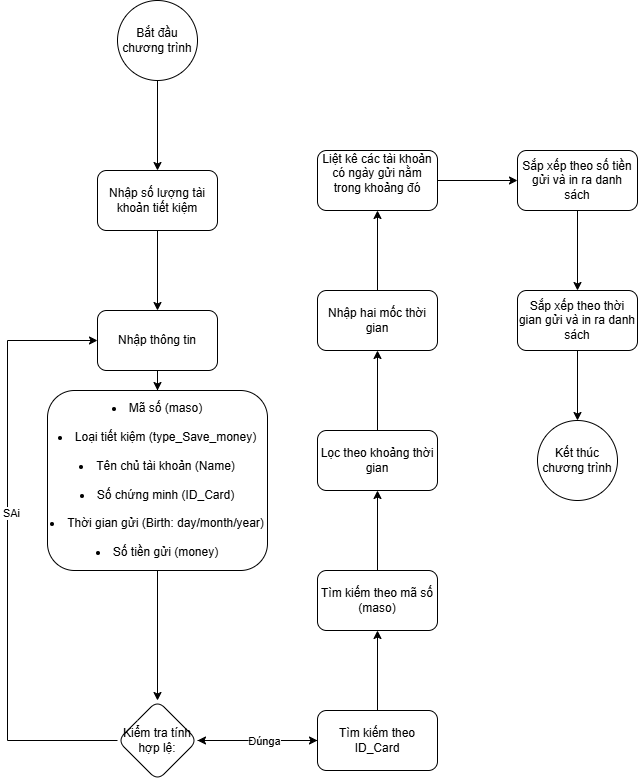

The diagram above was exported from draw.io. Its source (the exported page's mxGraphModel, read from the mxfile embedded in the PNG):
<mxGraphModel dx="1434" dy="879" grid="1" gridSize="10" guides="1" tooltips="1" connect="1" arrows="1" fold="1" page="1" pageScale="1" pageWidth="827" pageHeight="1169" math="0" shadow="0">
  <root>
    <mxCell id="0" />
    <mxCell id="1" parent="0" />
    <mxCell id="931_lOoa_S_7MJ9oGrNA-3" value="" style="edgeStyle=orthogonalEdgeStyle;rounded=0;orthogonalLoop=1;jettySize=auto;html=1;" edge="1" parent="1" source="931_lOoa_S_7MJ9oGrNA-1" target="931_lOoa_S_7MJ9oGrNA-2">
      <mxGeometry relative="1" as="geometry" />
    </mxCell>
    <mxCell id="931_lOoa_S_7MJ9oGrNA-1" value="Bắt đầu chương trình" style="ellipse;whiteSpace=wrap;html=1;" vertex="1" parent="1">
      <mxGeometry x="150" y="60" width="80" height="80" as="geometry" />
    </mxCell>
    <mxCell id="931_lOoa_S_7MJ9oGrNA-5" value="" style="edgeStyle=orthogonalEdgeStyle;rounded=0;orthogonalLoop=1;jettySize=auto;html=1;" edge="1" parent="1" source="931_lOoa_S_7MJ9oGrNA-2" target="931_lOoa_S_7MJ9oGrNA-4">
      <mxGeometry relative="1" as="geometry" />
    </mxCell>
    <mxCell id="931_lOoa_S_7MJ9oGrNA-2" value="Nhập số lượng tài khoản tiết kiệm" style="rounded=1;whiteSpace=wrap;html=1;" vertex="1" parent="1">
      <mxGeometry x="130" y="230" width="120" height="60" as="geometry" />
    </mxCell>
    <mxCell id="931_lOoa_S_7MJ9oGrNA-7" value="" style="edgeStyle=orthogonalEdgeStyle;rounded=0;orthogonalLoop=1;jettySize=auto;html=1;" edge="1" parent="1" source="931_lOoa_S_7MJ9oGrNA-4" target="931_lOoa_S_7MJ9oGrNA-6">
      <mxGeometry relative="1" as="geometry" />
    </mxCell>
    <mxCell id="931_lOoa_S_7MJ9oGrNA-4" value="Nhập thông tin" style="whiteSpace=wrap;html=1;rounded=1;" vertex="1" parent="1">
      <mxGeometry x="130" y="370" width="120" height="60" as="geometry" />
    </mxCell>
    <mxCell id="931_lOoa_S_7MJ9oGrNA-11" value="" style="edgeStyle=orthogonalEdgeStyle;rounded=0;orthogonalLoop=1;jettySize=auto;html=1;" edge="1" parent="1" source="931_lOoa_S_7MJ9oGrNA-6" target="931_lOoa_S_7MJ9oGrNA-10">
      <mxGeometry relative="1" as="geometry" />
    </mxCell>
    <mxCell id="931_lOoa_S_7MJ9oGrNA-6" value="&lt;li data-end=&quot;4189&quot; data-start=&quot;4175&quot;&gt;Mã số (maso)&lt;/li&gt;&lt;br/&gt;&lt;li data-end=&quot;4229&quot; data-start=&quot;4195&quot;&gt;Loại tiết kiệm (type_Save_money)&lt;/li&gt;&lt;br/&gt;&lt;li data-end=&quot;4261&quot; data-start=&quot;4235&quot;&gt;Tên chủ tài khoản (Name)&lt;/li&gt;&lt;br/&gt;&lt;li data-end=&quot;4292&quot; data-start=&quot;4267&quot;&gt;Số chứng minh (ID_Card)&lt;/li&gt;&lt;br/&gt;&lt;li data-end=&quot;4337&quot; data-start=&quot;4298&quot;&gt;Thời gian gửi (Birth: day/month/year)&lt;/li&gt;&lt;br/&gt;&lt;li data-end=&quot;4364&quot; data-start=&quot;4343&quot;&gt;Số tiền gửi (money)&lt;/li&gt;" style="whiteSpace=wrap;html=1;rounded=1;" vertex="1" parent="1">
      <mxGeometry x="80" y="450" width="220" height="180" as="geometry" />
    </mxCell>
    <mxCell id="931_lOoa_S_7MJ9oGrNA-15" value="" style="edgeStyle=orthogonalEdgeStyle;rounded=0;orthogonalLoop=1;jettySize=auto;html=1;" edge="1" parent="1" source="931_lOoa_S_7MJ9oGrNA-10" target="931_lOoa_S_7MJ9oGrNA-14">
      <mxGeometry relative="1" as="geometry" />
    </mxCell>
    <mxCell id="931_lOoa_S_7MJ9oGrNA-10" value="Kiểm tra tính hợp lệ:" style="rhombus;whiteSpace=wrap;html=1;rounded=1;" vertex="1" parent="1">
      <mxGeometry x="150" y="760" width="80" height="80" as="geometry" />
    </mxCell>
    <mxCell id="931_lOoa_S_7MJ9oGrNA-12" style="edgeStyle=orthogonalEdgeStyle;rounded=0;orthogonalLoop=1;jettySize=auto;html=1;entryX=0;entryY=0.5;entryDx=0;entryDy=0;" edge="1" parent="1" source="931_lOoa_S_7MJ9oGrNA-10" target="931_lOoa_S_7MJ9oGrNA-4">
      <mxGeometry relative="1" as="geometry">
        <Array as="points">
          <mxPoint x="40" y="800" />
          <mxPoint x="40" y="400" />
        </Array>
      </mxGeometry>
    </mxCell>
    <mxCell id="931_lOoa_S_7MJ9oGrNA-13" value="SAi" style="edgeLabel;html=1;align=center;verticalAlign=middle;resizable=0;points=[];" vertex="1" connectable="0" parent="931_lOoa_S_7MJ9oGrNA-12">
      <mxGeometry x="0.1261" y="-3" relative="1" as="geometry">
        <mxPoint as="offset" />
      </mxGeometry>
    </mxCell>
    <mxCell id="931_lOoa_S_7MJ9oGrNA-16" value="" style="edgeStyle=orthogonalEdgeStyle;rounded=0;orthogonalLoop=1;jettySize=auto;html=1;" edge="1" parent="1" source="931_lOoa_S_7MJ9oGrNA-14" target="931_lOoa_S_7MJ9oGrNA-10">
      <mxGeometry relative="1" as="geometry" />
    </mxCell>
    <mxCell id="931_lOoa_S_7MJ9oGrNA-18" value="Đúnga" style="edgeLabel;html=1;align=center;verticalAlign=middle;resizable=0;points=[];" vertex="1" connectable="0" parent="931_lOoa_S_7MJ9oGrNA-16">
      <mxGeometry x="-0.1" relative="1" as="geometry">
        <mxPoint as="offset" />
      </mxGeometry>
    </mxCell>
    <mxCell id="931_lOoa_S_7MJ9oGrNA-20" value="" style="edgeStyle=orthogonalEdgeStyle;rounded=0;orthogonalLoop=1;jettySize=auto;html=1;" edge="1" parent="1" source="931_lOoa_S_7MJ9oGrNA-14" target="931_lOoa_S_7MJ9oGrNA-19">
      <mxGeometry relative="1" as="geometry" />
    </mxCell>
    <mxCell id="931_lOoa_S_7MJ9oGrNA-14" value="Tìm kiếm theo ID_Card" style="whiteSpace=wrap;html=1;rounded=1;" vertex="1" parent="1">
      <mxGeometry x="350" y="770" width="120" height="60" as="geometry" />
    </mxCell>
    <mxCell id="931_lOoa_S_7MJ9oGrNA-22" value="" style="edgeStyle=orthogonalEdgeStyle;rounded=0;orthogonalLoop=1;jettySize=auto;html=1;" edge="1" parent="1" source="931_lOoa_S_7MJ9oGrNA-19" target="931_lOoa_S_7MJ9oGrNA-21">
      <mxGeometry relative="1" as="geometry" />
    </mxCell>
    <mxCell id="931_lOoa_S_7MJ9oGrNA-19" value="Tìm kiếm theo mã số (maso)" style="whiteSpace=wrap;html=1;rounded=1;" vertex="1" parent="1">
      <mxGeometry x="350" y="630" width="120" height="60" as="geometry" />
    </mxCell>
    <mxCell id="931_lOoa_S_7MJ9oGrNA-24" value="" style="edgeStyle=orthogonalEdgeStyle;rounded=0;orthogonalLoop=1;jettySize=auto;html=1;" edge="1" parent="1" source="931_lOoa_S_7MJ9oGrNA-21" target="931_lOoa_S_7MJ9oGrNA-23">
      <mxGeometry relative="1" as="geometry" />
    </mxCell>
    <mxCell id="931_lOoa_S_7MJ9oGrNA-21" value="Lọc theo khoảng thời gian" style="whiteSpace=wrap;html=1;rounded=1;" vertex="1" parent="1">
      <mxGeometry x="350" y="490" width="120" height="60" as="geometry" />
    </mxCell>
    <mxCell id="931_lOoa_S_7MJ9oGrNA-26" value="" style="edgeStyle=orthogonalEdgeStyle;rounded=0;orthogonalLoop=1;jettySize=auto;html=1;" edge="1" parent="1" source="931_lOoa_S_7MJ9oGrNA-23" target="931_lOoa_S_7MJ9oGrNA-25">
      <mxGeometry relative="1" as="geometry" />
    </mxCell>
    <mxCell id="931_lOoa_S_7MJ9oGrNA-23" value="Nhập hai mốc thời gian" style="whiteSpace=wrap;html=1;rounded=1;" vertex="1" parent="1">
      <mxGeometry x="350" y="350" width="120" height="60" as="geometry" />
    </mxCell>
    <mxCell id="931_lOoa_S_7MJ9oGrNA-28" value="" style="edgeStyle=orthogonalEdgeStyle;rounded=0;orthogonalLoop=1;jettySize=auto;html=1;" edge="1" parent="1" source="931_lOoa_S_7MJ9oGrNA-25" target="931_lOoa_S_7MJ9oGrNA-27">
      <mxGeometry relative="1" as="geometry" />
    </mxCell>
    <mxCell id="931_lOoa_S_7MJ9oGrNA-25" value="&#10;Liệt kê các tài khoản có ngày gửi nằm trong khoảng đó&#10;&#10;" style="whiteSpace=wrap;html=1;rounded=1;" vertex="1" parent="1">
      <mxGeometry x="350" y="210" width="120" height="60" as="geometry" />
    </mxCell>
    <mxCell id="931_lOoa_S_7MJ9oGrNA-30" value="" style="edgeStyle=orthogonalEdgeStyle;rounded=0;orthogonalLoop=1;jettySize=auto;html=1;" edge="1" parent="1" source="931_lOoa_S_7MJ9oGrNA-27" target="931_lOoa_S_7MJ9oGrNA-29">
      <mxGeometry relative="1" as="geometry" />
    </mxCell>
    <mxCell id="931_lOoa_S_7MJ9oGrNA-27" value="Sắp xếp theo số tiền gửi và in ra danh sách" style="whiteSpace=wrap;html=1;rounded=1;" vertex="1" parent="1">
      <mxGeometry x="550" y="210" width="120" height="60" as="geometry" />
    </mxCell>
    <mxCell id="931_lOoa_S_7MJ9oGrNA-32" value="" style="edgeStyle=orthogonalEdgeStyle;rounded=0;orthogonalLoop=1;jettySize=auto;html=1;" edge="1" parent="1" source="931_lOoa_S_7MJ9oGrNA-29" target="931_lOoa_S_7MJ9oGrNA-31">
      <mxGeometry relative="1" as="geometry" />
    </mxCell>
    <mxCell id="931_lOoa_S_7MJ9oGrNA-29" value="Sắp xếp theo thời gian gửi và in ra danh sách" style="whiteSpace=wrap;html=1;rounded=1;" vertex="1" parent="1">
      <mxGeometry x="550" y="350" width="120" height="60" as="geometry" />
    </mxCell>
    <mxCell id="931_lOoa_S_7MJ9oGrNA-31" value="Kết thúc chương trình" style="ellipse;whiteSpace=wrap;html=1;rounded=1;" vertex="1" parent="1">
      <mxGeometry x="570" y="480" width="80" height="80" as="geometry" />
    </mxCell>
  </root>
</mxGraphModel>